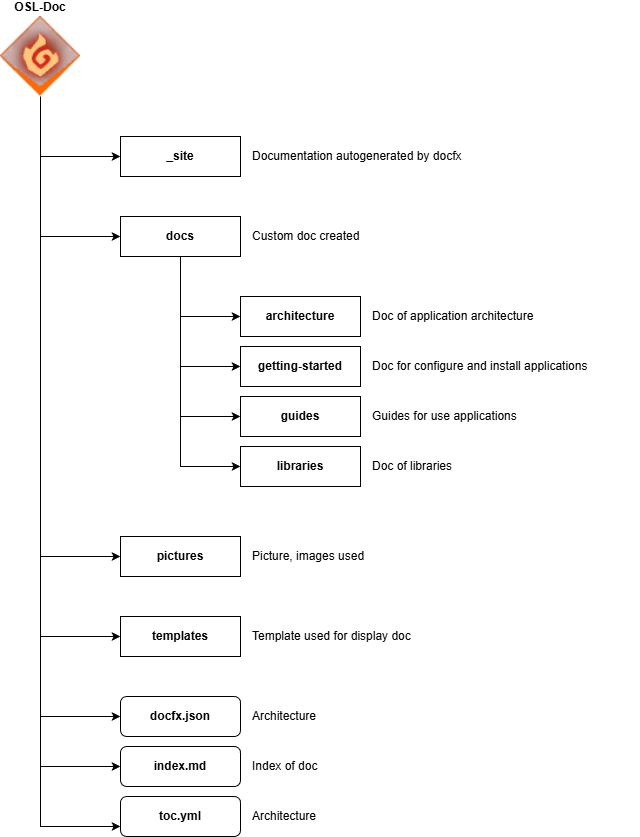

The diagram above was exported from draw.io. Its source (the exported page's mxGraphModel, read from the mxfile embedded in the PNG):
<mxGraphModel dx="2700" dy="1138" grid="1" gridSize="10" guides="1" tooltips="1" connect="1" arrows="1" fold="1" page="1" pageScale="1" pageWidth="827" pageHeight="1169" math="0" shadow="0">
  <root>
    <mxCell id="0" />
    <mxCell id="1" parent="0" />
    <mxCell id="2" edge="1" parent="1" source="9" style="edgeStyle=orthogonalEdgeStyle;rounded=0;orthogonalLoop=1;jettySize=auto;html=1;entryX=0;entryY=0.5;entryDx=0;entryDy=0;" target="10">
      <mxGeometry relative="1" as="geometry">
        <Array as="points">
          <mxPoint x="-760" y="180" />
        </Array>
      </mxGeometry>
    </mxCell>
    <mxCell id="3" edge="1" parent="1" source="9" style="edgeStyle=orthogonalEdgeStyle;rounded=0;orthogonalLoop=1;jettySize=auto;html=1;entryX=0;entryY=0.5;entryDx=0;entryDy=0;" target="18">
      <mxGeometry relative="1" as="geometry">
        <Array as="points">
          <mxPoint x="-760" y="260" />
        </Array>
      </mxGeometry>
    </mxCell>
    <mxCell id="4" edge="1" parent="1" source="9" style="edgeStyle=orthogonalEdgeStyle;rounded=0;orthogonalLoop=1;jettySize=auto;html=1;entryX=0;entryY=0.5;entryDx=0;entryDy=0;" target="19">
      <mxGeometry relative="1" as="geometry">
        <Array as="points">
          <mxPoint x="-760" y="580" />
        </Array>
      </mxGeometry>
    </mxCell>
    <mxCell id="5" edge="1" parent="1" source="9" style="edgeStyle=orthogonalEdgeStyle;rounded=0;orthogonalLoop=1;jettySize=auto;html=1;entryX=0;entryY=0.5;entryDx=0;entryDy=0;" target="21">
      <mxGeometry relative="1" as="geometry">
        <Array as="points">
          <mxPoint x="-760" y="660" />
        </Array>
      </mxGeometry>
    </mxCell>
    <mxCell id="6" edge="1" parent="1" source="9" style="edgeStyle=orthogonalEdgeStyle;rounded=0;orthogonalLoop=1;jettySize=auto;html=1;entryX=0;entryY=0.5;entryDx=0;entryDy=0;" target="12">
      <mxGeometry relative="1" as="geometry">
        <Array as="points">
          <mxPoint x="-760" y="740" />
        </Array>
      </mxGeometry>
    </mxCell>
    <mxCell id="7" edge="1" parent="1" source="9" style="edgeStyle=orthogonalEdgeStyle;rounded=0;orthogonalLoop=1;jettySize=auto;html=1;entryX=0;entryY=0.5;entryDx=0;entryDy=0;" target="24">
      <mxGeometry relative="1" as="geometry">
        <Array as="points">
          <mxPoint x="-760" y="790" />
        </Array>
      </mxGeometry>
    </mxCell>
    <mxCell id="8" edge="1" parent="1" source="9" style="edgeStyle=orthogonalEdgeStyle;rounded=0;orthogonalLoop=1;jettySize=auto;html=1;entryX=0;entryY=0.75;entryDx=0;entryDy=0;" target="26">
      <mxGeometry relative="1" as="geometry">
        <Array as="points">
          <mxPoint x="-760" y="850" />
        </Array>
      </mxGeometry>
    </mxCell>
    <mxCell id="9" parent="1" style="shape=image;verticalLabelPosition=top;labelBackgroundColor=default;verticalAlign=bottom;aspect=fixed;imageAspect=0;image=data:image/png,(base64 omitted: 7348 chars);labelPosition=center;align=center;fontStyle=1" value="OSL-Doc" vertex="1">
      <mxGeometry height="80" width="80" x="-800" y="40" as="geometry" />
    </mxCell>
    <mxCell id="10" parent="1" style="rounded=0;whiteSpace=wrap;html=1;fontStyle=1" value="_site" vertex="1">
      <mxGeometry height="40" width="120" x="-680" y="160" as="geometry" />
    </mxCell>
    <mxCell id="11" parent="1" style="text;html=1;whiteSpace=wrap;strokeColor=none;fillColor=none;align=left;verticalAlign=middle;rounded=0;" value="Documentation autogenerated by docfx" vertex="1">
      <mxGeometry height="40" width="270" x="-550" y="160" as="geometry" />
    </mxCell>
    <mxCell id="12" parent="1" style="rounded=1;whiteSpace=wrap;html=1;fontStyle=1" value="docfx.json" vertex="1">
      <mxGeometry height="40" width="120" x="-680" y="720" as="geometry" />
    </mxCell>
    <mxCell id="13" parent="1" style="text;html=1;whiteSpace=wrap;strokeColor=none;fillColor=none;align=left;verticalAlign=middle;rounded=0;" value="Architecture" vertex="1">
      <mxGeometry height="40" width="270" x="-550" y="720" as="geometry" />
    </mxCell>
    <mxCell id="14" edge="1" parent="1" source="18" style="edgeStyle=orthogonalEdgeStyle;rounded=0;orthogonalLoop=1;jettySize=auto;html=1;entryX=0;entryY=0.5;entryDx=0;entryDy=0;" target="28">
      <mxGeometry relative="1" as="geometry" />
    </mxCell>
    <mxCell id="15" edge="1" parent="1" source="18" style="edgeStyle=orthogonalEdgeStyle;rounded=0;orthogonalLoop=1;jettySize=auto;html=1;entryX=0;entryY=0.5;entryDx=0;entryDy=0;" target="30">
      <mxGeometry relative="1" as="geometry" />
    </mxCell>
    <mxCell id="16" edge="1" parent="1" source="18" style="edgeStyle=orthogonalEdgeStyle;rounded=0;orthogonalLoop=1;jettySize=auto;html=1;entryX=0;entryY=0.5;entryDx=0;entryDy=0;" target="32">
      <mxGeometry relative="1" as="geometry" />
    </mxCell>
    <mxCell id="17" edge="1" parent="1" source="18" style="edgeStyle=orthogonalEdgeStyle;rounded=0;orthogonalLoop=1;jettySize=auto;html=1;entryX=0;entryY=0.5;entryDx=0;entryDy=0;" target="34">
      <mxGeometry relative="1" as="geometry" />
    </mxCell>
    <mxCell id="18" parent="1" style="rounded=0;whiteSpace=wrap;html=1;fontStyle=1" value="docs" vertex="1">
      <mxGeometry height="40" width="120" x="-680" y="240" as="geometry" />
    </mxCell>
    <mxCell id="19" parent="1" style="rounded=0;whiteSpace=wrap;html=1;fontStyle=1" value="pictures" vertex="1">
      <mxGeometry height="40" width="120" x="-680" y="560" as="geometry" />
    </mxCell>
    <mxCell id="20" parent="1" style="text;html=1;whiteSpace=wrap;strokeColor=none;fillColor=none;align=left;verticalAlign=middle;rounded=0;" value="Picture, images used" vertex="1">
      <mxGeometry height="40" width="270" x="-550" y="560" as="geometry" />
    </mxCell>
    <mxCell id="21" parent="1" style="rounded=0;whiteSpace=wrap;html=1;fontStyle=1" value="templates" vertex="1">
      <mxGeometry height="40" width="120" x="-680" y="640" as="geometry" />
    </mxCell>
    <mxCell id="22" parent="1" style="text;html=1;whiteSpace=wrap;strokeColor=none;fillColor=none;align=left;verticalAlign=middle;rounded=0;" value="Template used for display doc" vertex="1">
      <mxGeometry height="40" width="270" x="-550" y="640" as="geometry" />
    </mxCell>
    <mxCell id="23" parent="1" style="text;html=1;whiteSpace=wrap;strokeColor=none;fillColor=none;align=left;verticalAlign=middle;rounded=0;" value="Custom doc created" vertex="1">
      <mxGeometry height="40" width="270" x="-550" y="240" as="geometry" />
    </mxCell>
    <mxCell id="24" parent="1" style="rounded=1;whiteSpace=wrap;html=1;fontStyle=1" value="index.md" vertex="1">
      <mxGeometry height="40" width="120" x="-680" y="770" as="geometry" />
    </mxCell>
    <mxCell id="25" parent="1" style="text;html=1;whiteSpace=wrap;strokeColor=none;fillColor=none;align=left;verticalAlign=middle;rounded=0;" value="Index of doc" vertex="1">
      <mxGeometry height="40" width="270" x="-550" y="770" as="geometry" />
    </mxCell>
    <mxCell id="26" parent="1" style="rounded=1;whiteSpace=wrap;html=1;fontStyle=1" value="toc.yml" vertex="1">
      <mxGeometry height="40" width="120" x="-680" y="820" as="geometry" />
    </mxCell>
    <mxCell id="27" parent="1" style="text;html=1;whiteSpace=wrap;strokeColor=none;fillColor=none;align=left;verticalAlign=middle;rounded=0;" value="Architecture" vertex="1">
      <mxGeometry height="40" width="270" x="-550" y="820" as="geometry" />
    </mxCell>
    <mxCell id="28" parent="1" style="rounded=0;whiteSpace=wrap;html=1;fontStyle=1" value="architecture" vertex="1">
      <mxGeometry height="40" width="120" x="-560" y="320" as="geometry" />
    </mxCell>
    <mxCell id="29" parent="1" style="text;html=1;whiteSpace=wrap;strokeColor=none;fillColor=none;align=left;verticalAlign=middle;rounded=0;" value="Doc of application architecture" vertex="1">
      <mxGeometry height="40" width="270" x="-430" y="320" as="geometry" />
    </mxCell>
    <mxCell id="30" parent="1" style="rounded=0;whiteSpace=wrap;html=1;fontStyle=1" value="getting-started" vertex="1">
      <mxGeometry height="40" width="120" x="-560" y="370" as="geometry" />
    </mxCell>
    <mxCell id="31" parent="1" style="text;html=1;whiteSpace=wrap;strokeColor=none;fillColor=none;align=left;verticalAlign=middle;rounded=0;" value="Doc for configure and install applications" vertex="1">
      <mxGeometry height="40" width="270" x="-430" y="370" as="geometry" />
    </mxCell>
    <mxCell id="32" parent="1" style="rounded=0;whiteSpace=wrap;html=1;fontStyle=1" value="guides" vertex="1">
      <mxGeometry height="40" width="120" x="-560" y="420" as="geometry" />
    </mxCell>
    <mxCell id="33" parent="1" style="text;html=1;whiteSpace=wrap;strokeColor=none;fillColor=none;align=left;verticalAlign=middle;rounded=0;" value="Guides for use applications" vertex="1">
      <mxGeometry height="40" width="270" x="-430" y="420" as="geometry" />
    </mxCell>
    <mxCell id="34" parent="1" style="rounded=0;whiteSpace=wrap;html=1;fontStyle=1" value="libraries" vertex="1">
      <mxGeometry height="40" width="120" x="-560" y="470" as="geometry" />
    </mxCell>
    <mxCell id="35" parent="1" style="text;html=1;whiteSpace=wrap;strokeColor=none;fillColor=none;align=left;verticalAlign=middle;rounded=0;" value="Doc of libraries&amp;nbsp;" vertex="1">
      <mxGeometry height="40" width="270" x="-430" y="470" as="geometry" />
    </mxCell>
  </root>
</mxGraphModel>